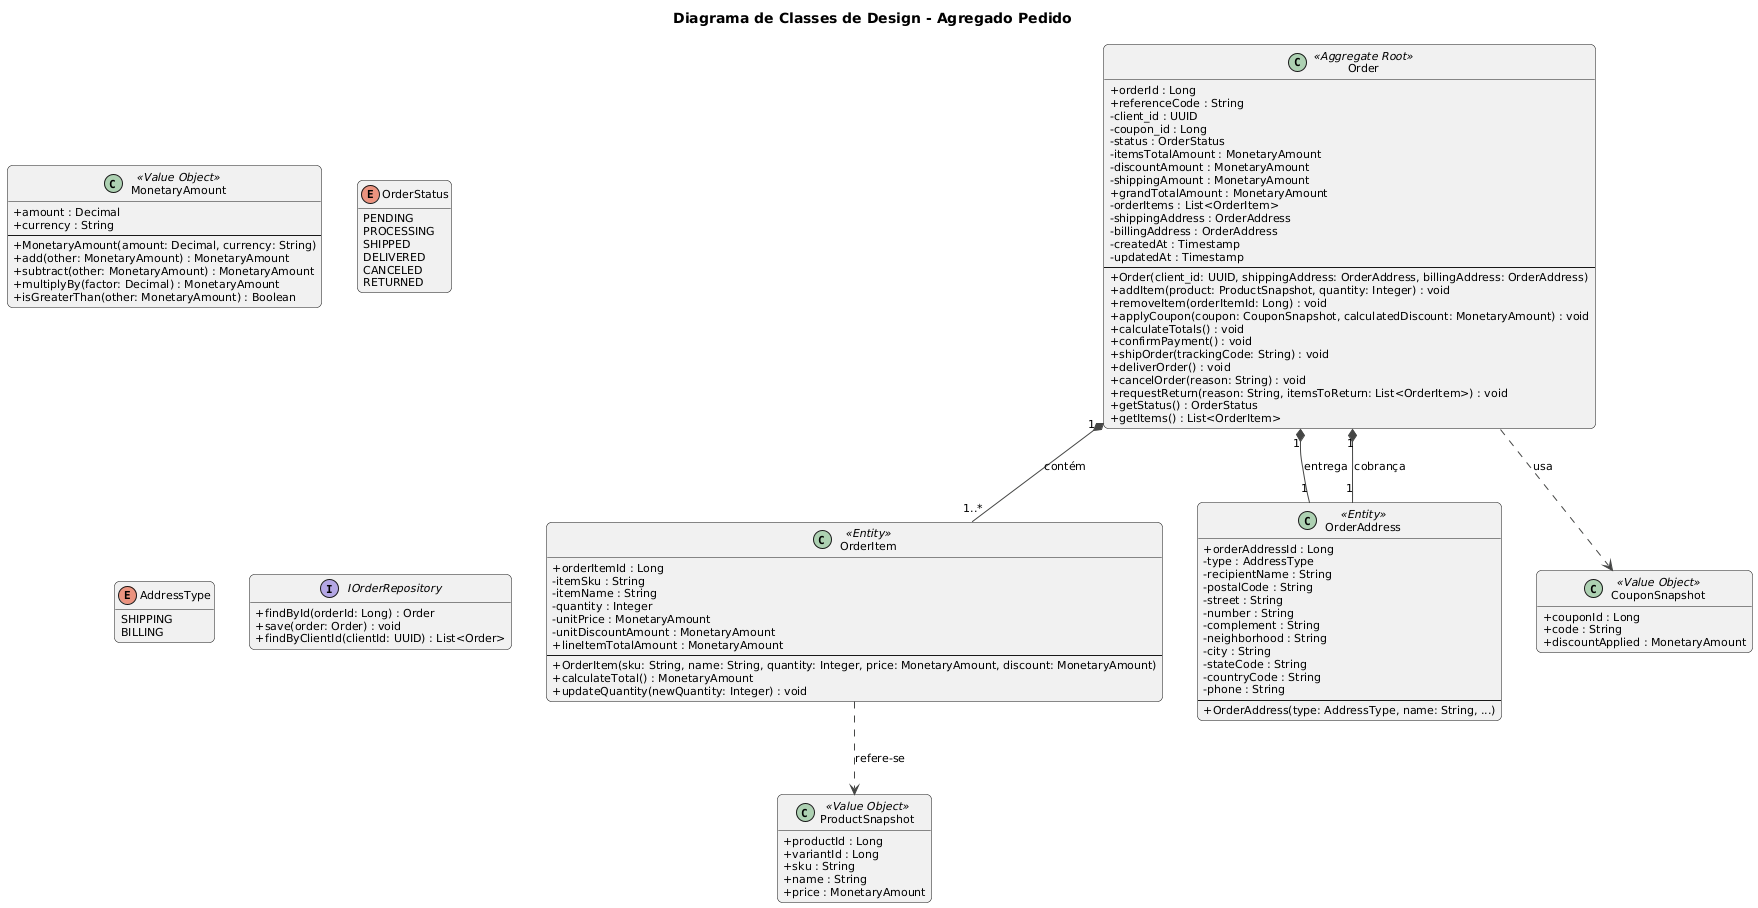

The diagram above was rendered by PlantUML. Its source (embedded in the PNG):
@startuml
!theme vibrant
title Diagrama de Classes de Design - Agregado Pedido

hide empty members
skinparam classAttributeIconSize 0
skinparam defaultFontName Arial
skinparam defaultFontSize 11
skinparam roundCorner 10

' Value Object para valores monetários
class MonetaryAmount <<Value Object>> {
  + amount : Decimal
  + currency : String
  --
  + MonetaryAmount(amount: Decimal, currency: String)
  + add(other: MonetaryAmount) : MonetaryAmount
  + subtract(other: MonetaryAmount) : MonetaryAmount
  + multiplyBy(factor: Decimal) : MonetaryAmount
  + isGreaterThan(other: MonetaryAmount) : Boolean
}

' Enumerações
enum OrderStatus {
  PENDING
  PROCESSING
  SHIPPED
  DELIVERED
  CANCELED
  RETURNED
}

enum AddressType {
  SHIPPING
  BILLING
}

interface IOrderRepository {
  + findById(orderId: Long) : Order
  + save(order: Order) : void
  + findByClientId(clientId: UUID) : List<Order>
}

class Order <<Aggregate Root>> {
  + orderId : Long
  + referenceCode : String
  - client_id : UUID
  - coupon_id : Long
  - status : OrderStatus
  - itemsTotalAmount : MonetaryAmount
  - discountAmount : MonetaryAmount
  - shippingAmount : MonetaryAmount
  + grandTotalAmount : MonetaryAmount
  - orderItems : List<OrderItem>
  - shippingAddress : OrderAddress
  - billingAddress : OrderAddress
  - createdAt : Timestamp
  - updatedAt : Timestamp
  --
  + Order(client_id: UUID, shippingAddress: OrderAddress, billingAddress: OrderAddress)
  + addItem(product: ProductSnapshot, quantity: Integer) : void
  + removeItem(orderItemId: Long) : void
  + applyCoupon(coupon: CouponSnapshot, calculatedDiscount: MonetaryAmount) : void
  + calculateTotals() : void
  + confirmPayment() : void
  + shipOrder(trackingCode: String) : void
  + deliverOrder() : void
  + cancelOrder(reason: String) : void
  + requestReturn(reason: String, itemsToReturn: List<OrderItem>) : void
  + getStatus() : OrderStatus
  + getItems() : List<OrderItem>
}

class OrderItem <<Entity>> {
  + orderItemId : Long
  - itemSku : String
  - itemName : String
  - quantity : Integer
  - unitPrice : MonetaryAmount
  - unitDiscountAmount : MonetaryAmount
  + lineItemTotalAmount : MonetaryAmount
  --
  + OrderItem(sku: String, name: String, quantity: Integer, price: MonetaryAmount, discount: MonetaryAmount)
  + calculateTotal() : MonetaryAmount
  + updateQuantity(newQuantity: Integer) : void
}

class OrderAddress <<Entity>> {
  + orderAddressId : Long
  - type : AddressType
  - recipientName : String
  - postalCode : String
  - street : String
  - number : String
  - complement : String
  - neighborhood : String
  - city : String
  - stateCode : String
  - countryCode : String
  - phone : String
  --
  + OrderAddress(type: AddressType, name: String, ...)
}

class ProductSnapshot <<Value Object>> {
  + productId : Long
  + variantId : Long
  + sku : String
  + name : String
  + price : MonetaryAmount
}

class CouponSnapshot <<Value Object>> {
  + couponId : Long
  + code : String
  + discountApplied : MonetaryAmount
}

' Relacionamentos
Order "1" *-- "1..*" OrderItem : contém
Order "1" *-- "1" OrderAddress : entrega
Order "1" *-- "1" OrderAddress : cobrança

OrderItem ..> ProductSnapshot : refere-se
Order ..> CouponSnapshot : usa
@enduml